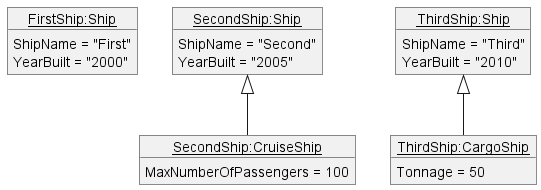

The diagram above was rendered by PlantUML. Its source (embedded in the PNG):
@startuml
'https://plantuml.com/object-diagram

object "<u>FirstShip:Ship</u>" as fs{
ShipName = "First"
YearBuilt = "2000"
}
object "<u>SecondShip:Ship</u>" as sss{
ShipName = "Second"
YearBuilt = "2005"
}
object "<u>SecondShip:CruiseShip</u>" as sscs{
MaxNumberOfPassengers = 100
}
object "<u>ThirdShip:Ship</u>" as tss{
ShipName = "Third"
YearBuilt = "2010"
}
object "<u>ThirdShip:CargoShip</u>" as tscs{
Tonnage = 50
}

sss <|-- sscs
tss <|-- tscs

@enduml